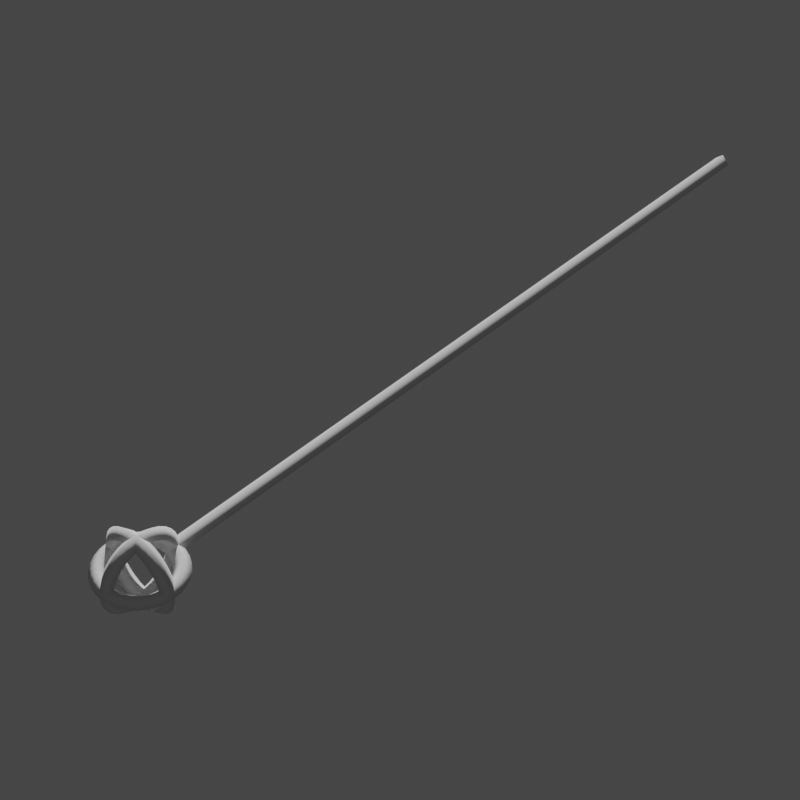 # Source: Sphere_Tip.blend  (saved by Blender 3.0.42; exported with 4.5.12 LTS)
import bpy
from mathutils import Matrix  # noqa: F401  (used for matrix-valued properties, if any)

bpy.ops.wm.read_factory_settings(use_empty=True)
scene = bpy.context.scene
scene.name = 'Scene'

# ---- collections
col_collection = bpy.data.collections.new('Collection'); scene.collection.children.link(col_collection)

# ---- node groups
ng_widget_display = bpy.data.node_groups.new('Widget_Display', 'GeometryNodeTree')
_s = ng_widget_display.interface.new_socket(name='Geometry', in_out='OUTPUT', socket_type='NodeSocketGeometry')
_s = ng_widget_display.interface.new_socket(name='Geometry', in_out='INPUT', socket_type='NodeSocketGeometry')
_s = ng_widget_display.interface.new_socket(name='Thickness', in_out='INPUT', socket_type='NodeSocketFloat')
_s.subtype = 'DISTANCE'
_s.default_value = 0.02
_s.min_value = 0.0
_s = ng_widget_display.interface.new_socket(name='Resolution', in_out='INPUT', socket_type='NodeSocketInt')
_s.default_value = 4
_s.min_value = 3
_s.max_value = 512
ng_widget_display.is_modifier = True
_N = ng_widget_display.nodes; _L = ng_widget_display.links
n0 = _N.new('NodeGroupOutput'); n0.name = 'Group Output'; n0.location = (522, 0)
n1 = _N.new('GeometryNodeCurveToMesh'); n1.name = 'Curve to Mesh'; n1.location = (302, 34)
n2 = _N.new('NodeGroupInput'); n2.name = 'Group Input'; n2.location = (-469, 9)
n3 = _N.new('GeometryNodeSetCurveRadius'); n3.name = 'Set Curve Radius'; n3.location = (72, 72)
n4 = _N.new('GeometryNodeMeshToCurve'); n4.name = 'Mesh to Curve'; n4.location = (-155, 102)
n5 = _N.new('GeometryNodeCurvePrimitiveCircle'); n5.name = 'Curve Circle'; n5.location = (72, -70)
n6 = _N.new('GeometryNodeInputNamedAttribute'); n6.name = 'Named Attribute'; n6.location = (277, 34)
n6.inputs[0].default_value = 'radius'
n7 = _N.new('GeometryNodeSwitch'); n7.name = 'Switch'; n7.location = (277, 34)
n7.input_type = 'FLOAT'
n7.inputs[1].default_value = 1.0
_L.new(n2.outputs[0], n4.inputs[0])
_L.new(n4.outputs[0], n3.inputs[0])
_L.new(n1.outputs[0], n0.inputs[0])
_L.new(n5.outputs[0], n1.inputs[1])
_L.new(n2.outputs[2], n5.inputs[0])
_L.new(n3.outputs[0], n1.inputs[0])
_L.new(n2.outputs[1], n3.inputs[2])
_L.new(n6.outputs[1], n7.inputs[0])
_L.new(n6.outputs[0], n7.inputs[2])
_L.new(n7.outputs[0], n1.inputs[2])
n0.is_active_output = True

# ---- world
world_world = bpy.data.worlds.new('World'); scene.world = world_world
world_world.use_nodes = True; world_world.node_tree.nodes.clear()
_N = world_world.node_tree.nodes; _L = world_world.node_tree.links
n0 = _N.new('ShaderNodeOutputWorld'); n0.name = 'World Output'; n0.location = (300, 300)
n1 = _N.new('ShaderNodeBackground'); n1.name = 'Background'; n1.location = (10, 300)
n1.inputs[0].default_value = (0.05088, 0.05088, 0.05088, 1.0)
_L.new(n1.outputs[0], n0.inputs[0])
n0.is_active_output = True
world_world.color = (0.05088, 0.05088, 0.05088)
world_world.use_sun_shadow = False
world_world.sun_shadow_jitter_overblur = 0.0

# ---- cameras
cam_camera = bpy.data.cameras.new('Camera')
cam_camera.lens = 100.0

# ---- meshes
me_wgt_rig_f_index_01_master_l_002 = bpy.data.meshes.new('WGT-rig_f_index.01_master.L.002')
me_wgt_rig_f_index_01_master_l_002.from_pydata([(0.0, 0.0, 0.0), (1.861e-06, 1.099, 0.0), (-0.009483, 1.098, 0.0), (-0.0186, 1.095, 0.0), (-0.02701, 1.09, 0.0), (-0.03437, 1.084, 0.0), (-0.04042, 1.077, 0.0), (-0.04491, 1.069, 0.0), (-0.04768, 1.059, 0.0), (-0.04861, 1.05, 0.0), (-0.04768, 1.041, 0.0), (-0.04491, 1.031, 0.0), (-0.04042, 1.023, 0.0), (-0.03437, 1.016, 0.0), (-0.02701, 1.01, 0.0), (-0.0186, 1.005, 0.0), (-0.009483, 1.002, 0.0), (1.861e-06, 1.05, 0.04862), (0.009486, 1.002, 0.0), (0.01861, 1.005, 0.0), (0.02701, 1.01, 0.0), (0.03438, 1.016, 0.0), (0.04042, 1.023, 0.0), (0.04492, 1.031, 0.0), (0.04768, 1.041, 0.0), (0.04862, 1.05, 0.0), (0.04768, 1.059, 0.0), (0.04492, 1.069, 0.0), (0.04042, 1.077, 0.0), (0.03438, 1.084, 0.0), (0.02701, 1.09, 0.0), (0.01861, 1.095, 0.0), (0.009486, 1.098, 0.0), (1.877e-06, 1.001, 0.0), (1.877e-06, 1.001, 0.0), (-0.009483, 1.05, 0.04768), (-0.0186, 1.05, 0.04491), (-0.02701, 1.05, 0.04042), (-0.03437, 1.05, 0.03438), (-0.04042, 1.05, 0.02701), (-0.04491, 1.05, 0.0186), (-0.04768, 1.05, 0.009484), (-0.04861, 1.05, 0.0), (-0.04768, 1.05, -0.009484), (-0.04491, 1.05, -0.0186), (-0.04042, 1.05, -0.02701), (-0.03437, 1.05, -0.03438), (-0.02701, 1.05, -0.04042), (-0.0186, 1.05, -0.04491), (-0.009483, 1.05, -0.04768), (0.009486, 1.05, -0.04768), (0.01861, 1.05, -0.04491), (0.02701, 1.05, -0.04042), (0.03438, 1.05, -0.03438), (0.04042, 1.05, -0.02701), (0.04492, 1.05, -0.0186), (0.04768, 1.05, -0.009484), (0.04862, 1.05, 0.0), (0.04768, 1.05, 0.009484), (0.04492, 1.05, 0.0186), (0.04042, 1.05, 0.02701), (0.03438, 1.05, 0.03438), (0.02701, 1.05, 0.04042), (0.01861, 1.05, 0.04491), (0.009486, 1.05, 0.04768), (1.877e-06, 1.05, -0.04862), (-1.907e-06, 1.05, 0.04862), (-1.907e-06, 1.041, 0.04768), (-1.907e-06, 1.031, 0.04491), (-1.905e-06, 1.023, 0.04042), (-1.907e-06, 1.016, 0.03438), (-1.907e-06, 1.01, 0.02701), (-1.904e-06, 1.005, 0.0186), (-1.904e-06, 1.002, 0.009484), (-1.904e-06, 1.001, 8.882e-16), (-1.904e-06, 1.002, -0.009484), (-1.904e-06, 1.005, -0.0186), (-1.907e-06, 1.01, -0.02701), (-1.907e-06, 1.016, -0.03438), (-1.905e-06, 1.023, -0.04042), (-1.907e-06, 1.031, -0.04491), (-1.907e-06, 1.041, -0.04768), (-1.907e-06, 1.059, -0.04768), (-1.907e-06, 1.069, -0.04491), (-1.909e-06, 1.077, -0.04042), (-1.907e-06, 1.084, -0.03438), (-1.907e-06, 1.09, -0.02701), (-1.911e-06, 1.095, -0.0186), (-1.911e-06, 1.098, -0.009484), (-1.911e-06, 1.099, 8.882e-16), (-1.911e-06, 1.098, 0.009484), (-1.911e-06, 1.095, 0.0186), (-1.907e-06, 1.09, 0.02701), (-1.907e-06, 1.084, 0.03438), (-1.909e-06, 1.077, 0.04042), (-1.907e-06, 1.069, 0.04491), (-1.907e-06, 1.059, 0.04768), (-1.907e-06, 1.05, -0.04862)], [(0, 33), (2, 1), (3, 2), (4, 3), (5, 4), (6, 5), (7, 6), (8, 7), (9, 8), (10, 9), (11, 10), (12, 11), (13, 12), (14, 13), (15, 14), (16, 15), (34, 16), (18, 34), (19, 18), (20, 19), (21, 20), (22, 21), (23, 22), (24, 23), (25, 24), (26, 25), (27, 26), (28, 27), (29, 28), (30, 29), (31, 30), (32, 31), (1, 32), (35, 17), (36, 35), (37, 36), (38, 37), (39, 38), (40, 39), (41, 40), (42, 41), (43, 42), (44, 43), (45, 44), (46, 45), (47, 46), (48, 47), (49, 48), (65, 49), (50, 65), (51, 50), (52, 51), (53, 52), (54, 53), (55, 54), (56, 55), (57, 56), (58, 57), (59, 58), (60, 59), (61, 60), (62, 61), (63, 62), (64, 63), (17, 64), (67, 66), (68, 67), (69, 68), (70, 69), (71, 70), (72, 71), (73, 72), (74, 73), (75, 74), (76, 75), (77, 76), (78, 77), (79, 78), (80, 79), (81, 80), (97, 81), (82, 97), (83, 82), (84, 83), (85, 84), (86, 85), (87, 86), (88, 87), (89, 88), (90, 89), (91, 90), (92, 91), (93, 92), (94, 93), (95, 94), (96, 95), (66, 96)], [])
_uv = me_wgt_rig_f_index_01_master_l_002.uv_layers.new(name='UVMap')
_uv.uv.foreach_set('vector', [])
me_wgt_rig_f_index_01_master_l_002.use_remesh_fix_poles = True
me_wgt_rig_f_index_01_master_l_002.use_remesh_preserve_attributes = False
me_wgt_rig_f_index_01_master_l_002.use_mirror_vertex_groups = False
me_wgt_rig_f_index_01_master_l_002.update()
me_wgt_rig_f_index_01_master_l_003 = bpy.data.meshes.new('WGT-rig_f_index.01_master.L.003')
me_wgt_rig_f_index_01_master_l_003.from_pydata([(0.0, 0.0, 0.0), (1.679e-06, 0.991, 0.0), (-0.008554, 0.9901, 0.0), (-0.01678, 0.9876, 0.0), (-0.02436, 0.9836, 0.0), (-0.03101, 0.9781, 0.0), (-0.03646, 0.9715, 0.0), (-0.04051, 0.9639, 0.0), (-0.04301, 0.9557, 0.0), (-0.04385, 0.9471, 0.0), (-0.04301, 0.9386, 0.0), (-0.04051, 0.9303, 0.0), (-0.03646, 0.9228, 0.0), (-0.03101, 0.9161, 0.0), (-0.02436, 0.9107, 0.0), (-0.01678, 0.9066, 0.0), (-0.008553, 0.9041, 0.0), (1.679e-06, 0.9471, 0.04385), (0.008557, 0.9041, 0.0), (0.01678, 0.9066, 0.0), (0.02436, 0.9107, 0.0), (0.03101, 0.9161, 0.0), (0.03646, 0.9228, 0.0), (0.04052, 0.9303, 0.0), (0.04301, 0.9386, 0.0), (0.04385, 0.9471, 0.0), (0.04301, 0.9557, 0.0), (0.04052, 0.9639, 0.0), (0.03646, 0.9715, 0.0), (0.03101, 0.9781, 0.0), (0.02436, 0.9836, 0.0), (0.01678, 0.9876, 0.0), (0.008557, 0.9901, 0.0), (1.693e-06, 0.9033, 0.0), (1.693e-06, 0.9033, 0.0), (-0.008554, 0.9471, 0.04301), (-0.01678, 0.9471, 0.04051), (-0.02436, 0.9471, 0.03646), (-0.03101, 0.9471, 0.03101), (-0.03646, 0.9471, 0.02436), (-0.04051, 0.9471, 0.01678), (-0.04301, 0.9471, 0.008555), (-0.04385, 0.9471, 0.0), (-0.04301, 0.9471, -0.008555), (-0.04051, 0.9471, -0.01678), (-0.03646, 0.9471, -0.02436), (-0.03101, 0.9471, -0.03101), (-0.02436, 0.9471, -0.03646), (-0.01678, 0.9471, -0.04051), (-0.008553, 0.9471, -0.04301), (0.008557, 0.9471, -0.04301), (0.01678, 0.9471, -0.04051), (0.02436, 0.9471, -0.03646), (0.03101, 0.9471, -0.03101), (0.03646, 0.9471, -0.02436), (0.04052, 0.9471, -0.01678), (0.04301, 0.9471, -0.008555), (0.04385, 0.9471, 0.0), (0.04301, 0.9471, 0.008555), (0.04052, 0.9471, 0.01678), (0.03646, 0.9471, 0.02436), (0.03101, 0.9471, 0.03101), (0.02436, 0.9471, 0.03646), (0.01678, 0.9471, 0.04051), (0.008557, 0.9471, 0.04301), (1.693e-06, 0.9471, -0.04385), (-1.72e-06, 0.9471, 0.04385), (-1.72e-06, 0.9386, 0.04301), (-1.72e-06, 0.9303, 0.04051), (-1.719e-06, 0.9228, 0.03646), (-1.72e-06, 0.9161, 0.03101), (-1.72e-06, 0.9107, 0.02436), (-1.717e-06, 0.9066, 0.01678), (-1.717e-06, 0.9041, 0.008555), (-1.717e-06, 0.9033, 8.012e-16), (-1.717e-06, 0.9041, -0.008555), (-1.717e-06, 0.9066, -0.01678), (-1.72e-06, 0.9107, -0.02436), (-1.72e-06, 0.9161, -0.03101), (-1.719e-06, 0.9228, -0.03646), (-1.72e-06, 0.9303, -0.04051), (-1.72e-06, 0.9386, -0.04301), (-1.72e-06, 0.9557, -0.04301), (-1.72e-06, 0.9639, -0.04051), (-1.722e-06, 0.9715, -0.03646), (-1.72e-06, 0.9781, -0.03101), (-1.72e-06, 0.9836, -0.02436), (-1.724e-06, 0.9876, -0.01678), (-1.724e-06, 0.9901, -0.008555), (-1.724e-06, 0.991, 8.012e-16), (-1.724e-06, 0.9901, 0.008555), (-1.724e-06, 0.9876, 0.01678), (-1.72e-06, 0.9836, 0.02436), (-1.72e-06, 0.9781, 0.03101), (-1.722e-06, 0.9715, 0.03646), (-1.72e-06, 0.9639, 0.04051), (-1.72e-06, 0.9557, 0.04301), (-1.72e-06, 0.9471, -0.04385)], [(0, 33), (2, 1), (3, 2), (4, 3), (5, 4), (6, 5), (7, 6), (8, 7), (9, 8), (10, 9), (11, 10), (12, 11), (13, 12), (14, 13), (15, 14), (16, 15), (34, 16), (18, 34), (19, 18), (20, 19), (21, 20), (22, 21), (23, 22), (24, 23), (25, 24), (26, 25), (27, 26), (28, 27), (29, 28), (30, 29), (31, 30), (32, 31), (1, 32), (35, 17), (36, 35), (37, 36), (38, 37), (39, 38), (40, 39), (41, 40), (42, 41), (43, 42), (44, 43), (45, 44), (46, 45), (47, 46), (48, 47), (49, 48), (65, 49), (50, 65), (51, 50), (52, 51), (53, 52), (54, 53), (55, 54), (56, 55), (57, 56), (58, 57), (59, 58), (60, 59), (61, 60), (62, 61), (63, 62), (64, 63), (17, 64), (67, 66), (68, 67), (69, 68), (70, 69), (71, 70), (72, 71), (73, 72), (74, 73), (75, 74), (76, 75), (77, 76), (78, 77), (79, 78), (80, 79), (81, 80), (97, 81), (82, 97), (83, 82), (84, 83), (85, 84), (86, 85), (87, 86), (88, 87), (89, 88), (90, 89), (91, 90), (92, 91), (93, 92), (94, 93), (95, 94), (96, 95), (66, 96)], [])
_uv = me_wgt_rig_f_index_01_master_l_003.uv_layers.new(name='UVMap')
_uv.uv.foreach_set('vector', [])
me_wgt_rig_f_index_01_master_l_003.use_remesh_fix_poles = True
me_wgt_rig_f_index_01_master_l_003.use_remesh_preserve_attributes = False
me_wgt_rig_f_index_01_master_l_003.use_mirror_vertex_groups = False
me_wgt_rig_f_index_01_master_l_003.update()

# ---- objects
ob_widget = bpy.data.objects.new('Widget', me_wgt_rig_f_index_01_master_l_002)
ob_widget_thumbnail_mesh = bpy.data.objects.new('Widget_Thumbnail_Mesh', me_wgt_rig_f_index_01_master_l_003)
ob_camera_widget_thumbnail_mesh = bpy.data.objects.new('Camera_Widget_Thumbnail_Mesh', cam_camera)

# ---- transforms, parenting, visibility, modifiers, constraints
ob_widget.location = (0.0, 0.0, 0.0)
ob_widget.lineart.crease_threshold = 0.0
ob_widget_thumbnail_mesh.location = (0.0, 0.0, 0.0)
ob_widget_thumbnail_mesh.lineart.crease_threshold = 0.0
_m = ob_widget_thumbnail_mesh.modifiers.new('Widget_Display', 'NODES')
_m.node_group = ng_widget_display
_gi = [s.identifier for s in ng_widget_display.interface.items_tree if s.item_type == 'SOCKET' and s.in_out == 'INPUT']
_m[_gi[1]] = 0.01  # Thickness
ob_camera_widget_thumbnail_mesh.location = (-1.25, 1.817, 1.748)
ob_camera_widget_thumbnail_mesh.rotation_euler = (0.7854, 4.053e-10, -2.356)

# ---- collection membership
col_collection.objects.link(ob_widget)
col_collection.objects.link(ob_widget_thumbnail_mesh)
col_collection.objects.link(ob_camera_widget_thumbnail_mesh)

# ---- scene / render settings (as saved in the file)
scene.camera = ob_camera_widget_thumbnail_mesh
scene.frame_start = 1; scene.frame_end = 250; scene.frame_set(1)
scene.render.engine = 'BLENDER_EEVEE_NEXT'
scene.render.resolution_x = 1080
scene.cycles.sampling_pattern = 'TABULATED_SOBOL'
scene.cycles.use_light_tree = False
scene.view_settings.view_transform = 'Filmic'
bpy.context.view_layer.update()

# ---- added for rendering (the .blend has no usable light): sun
light_auto_sun = bpy.data.lights.new('AutoSun', 'SUN')
light_auto_sun.energy = 3.0
light_auto_sun.angle = 0.0523599
ob_auto_sun = bpy.data.objects.new('AutoSun', light_auto_sun)
scene.collection.objects.link(ob_auto_sun)
ob_auto_sun.rotation_euler = (0.872665, 0.174533, 0.523599)
bpy.context.view_layer.update()
